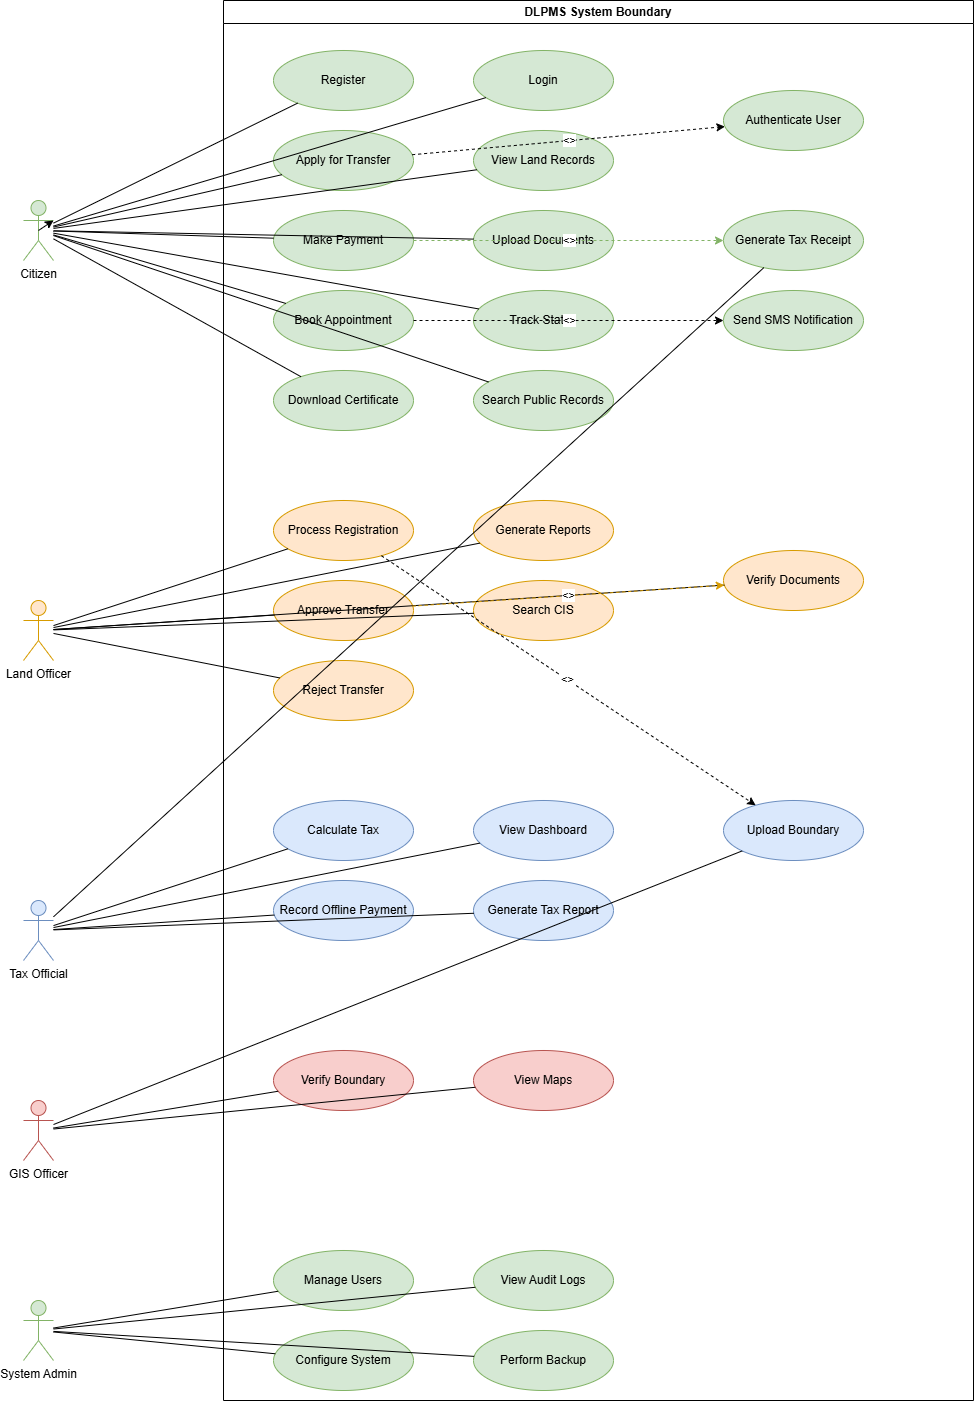

The diagram above was exported from draw.io. Its source (the exported page's mxGraphModel, read from the mxfile embedded in the PNG):
<mxGraphModel dx="1552" dy="1142" grid="1" gridSize="10" guides="1" tooltips="1" connect="1" arrows="1" fold="1" page="1" pageScale="1" pageWidth="1200" pageHeight="1600" math="0" shadow="0">
  <root>
    <mxCell id="0" />
    <mxCell id="1" parent="0" />
    <mxCell id="2" value="DLPMS System Boundary" style="swimlane;whiteSpace=wrap;html=1;startSize=23;rounded=0;glass=0;" parent="1" vertex="1">
      <mxGeometry x="300" y="50" width="750" height="1400" as="geometry" />
    </mxCell>
    <mxCell id="3" value="Citizen" style="shape=umlActor;verticalLabelPosition=bottom;verticalAlign=top;html=1;outlineConnect=0;fillColor=#d5e8d4;strokeColor=#82b366;" parent="1" vertex="1">
      <mxGeometry x="100" y="250" width="30" height="60" as="geometry" />
    </mxCell>
    <mxCell id="4" value="Land Officer" style="shape=umlActor;verticalLabelPosition=bottom;verticalAlign=top;html=1;outlineConnect=0;fillColor=#ffe6cc;strokeColor=#d79b00;" parent="1" vertex="1">
      <mxGeometry x="100" y="650" width="30" height="60" as="geometry" />
    </mxCell>
    <mxCell id="5" value="Tax Official" style="shape=umlActor;verticalLabelPosition=bottom;verticalAlign=top;html=1;outlineConnect=0;fillColor=#dae8fc;strokeColor=#6c8ebf;" parent="1" vertex="1">
      <mxGeometry x="100" y="950" width="30" height="60" as="geometry" />
    </mxCell>
    <mxCell id="6" value="GIS Officer" style="shape=umlActor;verticalLabelPosition=bottom;verticalAlign=top;html=1;outlineConnect=0;fillColor=#f8cecc;strokeColor=#b85450;" parent="1" vertex="1">
      <mxGeometry x="100" y="1150" width="30" height="60" as="geometry" />
    </mxCell>
    <mxCell id="7" value="System Admin" style="shape=umlActor;verticalLabelPosition=bottom;verticalAlign=top;html=1;outlineConnect=0;fillColor=#d5e8d4;strokeColor=#82b366;" parent="1" vertex="1">
      <mxGeometry x="100" y="1350" width="30" height="60" as="geometry" />
    </mxCell>
    <mxCell id="8" value="Register" style="ellipse;whiteSpace=wrap;html=1;fillColor=#d5e8d4;strokeColor=#82b366;" parent="1" vertex="1">
      <mxGeometry x="350" y="100" width="140" height="60" as="geometry" />
    </mxCell>
    <mxCell id="9" value="Login" style="ellipse;whiteSpace=wrap;html=1;fillColor=#d5e8d4;strokeColor=#82b366;" parent="1" vertex="1">
      <mxGeometry x="550" y="100" width="140" height="60" as="geometry" />
    </mxCell>
    <mxCell id="10" value="Apply for Transfer" style="ellipse;whiteSpace=wrap;html=1;fillColor=#d5e8d4;strokeColor=#82b366;" parent="1" vertex="1">
      <mxGeometry x="350" y="180" width="140" height="60" as="geometry" />
    </mxCell>
    <mxCell id="11" value="Make Payment" style="ellipse;whiteSpace=wrap;html=1;fillColor=#d5e8d4;strokeColor=#82b366;" parent="1" vertex="1">
      <mxGeometry x="350" y="260" width="140" height="60" as="geometry" />
    </mxCell>
    <mxCell id="12" value="Book Appointment" style="ellipse;whiteSpace=wrap;html=1;fillColor=#d5e8d4;strokeColor=#82b366;" parent="1" vertex="1">
      <mxGeometry x="350" y="340" width="140" height="60" as="geometry" />
    </mxCell>
    <mxCell id="13" value="View Land Records" style="ellipse;whiteSpace=wrap;html=1;fillColor=#d5e8d4;strokeColor=#82b366;" parent="1" vertex="1">
      <mxGeometry x="550" y="180" width="140" height="60" as="geometry" />
    </mxCell>
    <mxCell id="14" value="Upload Documents" style="ellipse;whiteSpace=wrap;html=1;fillColor=#d5e8d4;strokeColor=#82b366;" parent="1" vertex="1">
      <mxGeometry x="550" y="260" width="140" height="60" as="geometry" />
    </mxCell>
    <mxCell id="15" value="Track Status" style="ellipse;whiteSpace=wrap;html=1;fillColor=#d5e8d4;strokeColor=#82b366;" parent="1" vertex="1">
      <mxGeometry x="550" y="340" width="140" height="60" as="geometry" />
    </mxCell>
    <mxCell id="16" value="Download Certificate" style="ellipse;whiteSpace=wrap;html=1;fillColor=#d5e8d4;strokeColor=#82b366;" parent="1" vertex="1">
      <mxGeometry x="350" y="420" width="140" height="60" as="geometry" />
    </mxCell>
    <mxCell id="17" value="Search Public Records" style="ellipse;whiteSpace=wrap;html=1;fillColor=#d5e8d4;strokeColor=#82b366;" parent="1" vertex="1">
      <mxGeometry x="550" y="420" width="140" height="60" as="geometry" />
    </mxCell>
    <mxCell id="18" value="" style="endArrow=none;html=1;rounded=0;" parent="1" source="3" target="8" edge="1">
      <mxGeometry relative="1" as="geometry" />
    </mxCell>
    <mxCell id="19" value="" style="endArrow=none;html=1;rounded=0;" parent="1" source="3" target="9" edge="1">
      <mxGeometry relative="1" as="geometry" />
    </mxCell>
    <mxCell id="20" value="" style="endArrow=none;html=1;rounded=0;" parent="1" source="3" target="10" edge="1">
      <mxGeometry relative="1" as="geometry" />
    </mxCell>
    <mxCell id="21" value="" style="endArrow=none;html=1;rounded=0;" parent="1" source="3" target="11" edge="1">
      <mxGeometry relative="1" as="geometry" />
    </mxCell>
    <mxCell id="22" value="" style="endArrow=none;html=1;rounded=0;" parent="1" source="3" target="12" edge="1">
      <mxGeometry relative="1" as="geometry" />
    </mxCell>
    <mxCell id="23" value="" style="endArrow=none;html=1;rounded=0;" parent="1" source="3" target="13" edge="1">
      <mxGeometry relative="1" as="geometry" />
    </mxCell>
    <mxCell id="24" value="" style="endArrow=none;html=1;rounded=0;" parent="1" source="3" target="14" edge="1">
      <mxGeometry relative="1" as="geometry" />
    </mxCell>
    <mxCell id="25" value="" style="endArrow=none;html=1;rounded=0;" parent="1" source="3" target="15" edge="1">
      <mxGeometry relative="1" as="geometry" />
    </mxCell>
    <mxCell id="26" value="" style="endArrow=none;html=1;rounded=0;" parent="1" source="3" target="16" edge="1">
      <mxGeometry relative="1" as="geometry" />
    </mxCell>
    <mxCell id="27" value="" style="endArrow=none;html=1;rounded=0;" parent="1" source="3" target="17" edge="1">
      <mxGeometry relative="1" as="geometry" />
    </mxCell>
    <mxCell id="28" value="Authenticate User" style="ellipse;whiteSpace=wrap;html=1;fillColor=#d5e8d4;strokeColor=#82b366;" parent="1" vertex="1">
      <mxGeometry x="800" y="140" width="140" height="60" as="geometry" />
    </mxCell>
    <mxCell id="29" value="Generate Tax Receipt" style="ellipse;whiteSpace=wrap;html=1;fillColor=#d5e8d4;strokeColor=#82b366;" parent="1" vertex="1">
      <mxGeometry x="800" y="260" width="140" height="60" as="geometry" />
    </mxCell>
    <mxCell id="30" value="Send SMS Notification" style="ellipse;whiteSpace=wrap;html=1;fillColor=#d5e8d4;strokeColor=#82b366;" parent="1" vertex="1">
      <mxGeometry x="800" y="340" width="140" height="60" as="geometry" />
    </mxCell>
    <mxCell id="31" value="&lt;&lt;include&gt;&gt;" style="endArrow=classic;html=1;dashed=1;rounded=0;" parent="1" source="10" target="28" edge="1">
      <mxGeometry relative="1" as="geometry">
        <mxPoint as="offset" />
      </mxGeometry>
    </mxCell>
    <mxCell id="32" value="&lt;&lt;extend&gt;&gt;" style="endArrow=classic;html=1;dashed=1;rounded=0;fillColor=#d5e8d4;strokeColor=#82b366;" parent="1" source="11" target="29" edge="1">
      <mxGeometry relative="1" as="geometry">
        <mxPoint as="offset" />
      </mxGeometry>
    </mxCell>
    <mxCell id="33" value="&lt;&lt;include&gt;&gt;" style="endArrow=classic;html=1;dashed=1;rounded=0;" parent="1" source="12" target="30" edge="1">
      <mxGeometry relative="1" as="geometry">
        <mxPoint as="offset" />
      </mxGeometry>
    </mxCell>
    <mxCell id="34" value="Process Registration" style="ellipse;whiteSpace=wrap;html=1;fillColor=#ffe6cc;strokeColor=#d79b00;" parent="1" vertex="1">
      <mxGeometry x="350" y="550" width="140" height="60" as="geometry" />
    </mxCell>
    <mxCell id="35" value="Verify Documents" style="ellipse;whiteSpace=wrap;html=1;fillColor=#ffe6cc;strokeColor=#d79b00;" parent="1" vertex="1">
      <mxGeometry x="800" y="600" width="140" height="60" as="geometry" />
    </mxCell>
    <mxCell id="36" value="Approve Transfer" style="ellipse;whiteSpace=wrap;html=1;fillColor=#ffe6cc;strokeColor=#d79b00;" parent="1" vertex="1">
      <mxGeometry x="350" y="630" width="140" height="60" as="geometry" />
    </mxCell>
    <mxCell id="37" value="Reject Transfer" style="ellipse;whiteSpace=wrap;html=1;fillColor=#ffe6cc;strokeColor=#d79b00;" parent="1" vertex="1">
      <mxGeometry x="350" y="710" width="140" height="60" as="geometry" />
    </mxCell>
    <mxCell id="38" value="Generate Reports" style="ellipse;whiteSpace=wrap;html=1;fillColor=#ffe6cc;strokeColor=#d79b00;" parent="1" vertex="1">
      <mxGeometry x="550" y="550" width="140" height="60" as="geometry" />
    </mxCell>
    <mxCell id="39" value="Search CIS" style="ellipse;whiteSpace=wrap;html=1;fillColor=#ffe6cc;strokeColor=#d79b00;" parent="1" vertex="1">
      <mxGeometry x="550" y="630" width="140" height="60" as="geometry" />
    </mxCell>
    <mxCell id="40" value="Upload Boundary" style="ellipse;whiteSpace=wrap;html=1;fillColor=#dae8fc;strokeColor=#6c8ebf;" parent="1" vertex="1">
      <mxGeometry x="800" y="850" width="140" height="60" as="geometry" />
    </mxCell>
    <mxCell id="41" value="" style="endArrow=none;html=1;rounded=0;" parent="1" source="4" target="34" edge="1">
      <mxGeometry relative="1" as="geometry" />
    </mxCell>
    <mxCell id="42" value="" style="endArrow=none;html=1;rounded=0;" parent="1" source="4" target="35" edge="1">
      <mxGeometry relative="1" as="geometry" />
    </mxCell>
    <mxCell id="43" value="" style="endArrow=none;html=1;rounded=0;" parent="1" source="4" target="36" edge="1">
      <mxGeometry relative="1" as="geometry" />
    </mxCell>
    <mxCell id="44" value="" style="endArrow=none;html=1;rounded=0;" parent="1" source="4" target="37" edge="1">
      <mxGeometry relative="1" as="geometry" />
    </mxCell>
    <mxCell id="45" value="" style="endArrow=none;html=1;rounded=0;" parent="1" source="4" target="38" edge="1">
      <mxGeometry relative="1" as="geometry" />
    </mxCell>
    <mxCell id="46" value="" style="endArrow=none;html=1;rounded=0;" parent="1" source="4" target="39" edge="1">
      <mxGeometry relative="1" as="geometry" />
    </mxCell>
    <mxCell id="47" value="&lt;&lt;include&gt;&gt;" style="endArrow=classic;html=1;dashed=1;rounded=0;fillColor=#ffe6cc;strokeColor=#d79b00;" parent="1" source="36" target="35" edge="1">
      <mxGeometry relative="1" as="geometry">
        <mxPoint as="offset" />
      </mxGeometry>
    </mxCell>
    <mxCell id="48" value="&lt;&lt;extend&gt;&gt;" style="endArrow=classic;html=1;dashed=1;rounded=0;" parent="1" source="34" target="40" edge="1">
      <mxGeometry relative="1" as="geometry">
        <mxPoint as="offset" />
      </mxGeometry>
    </mxCell>
    <mxCell id="49" value="Calculate Tax" style="ellipse;whiteSpace=wrap;html=1;fillColor=#dae8fc;strokeColor=#6c8ebf;" parent="1" vertex="1">
      <mxGeometry x="350" y="850" width="140" height="60" as="geometry" />
    </mxCell>
    <mxCell id="50" value="Record Offline Payment" style="ellipse;whiteSpace=wrap;html=1;fillColor=#dae8fc;strokeColor=#6c8ebf;" parent="1" vertex="1">
      <mxGeometry x="350" y="930" width="140" height="60" as="geometry" />
    </mxCell>
    <mxCell id="51" value="View Dashboard" style="ellipse;whiteSpace=wrap;html=1;fillColor=#dae8fc;strokeColor=#6c8ebf;" parent="1" vertex="1">
      <mxGeometry x="550" y="850" width="140" height="60" as="geometry" />
    </mxCell>
    <mxCell id="52" value="Generate Tax Report" style="ellipse;whiteSpace=wrap;html=1;fillColor=#dae8fc;strokeColor=#6c8ebf;" parent="1" vertex="1">
      <mxGeometry x="550" y="930" width="140" height="60" as="geometry" />
    </mxCell>
    <mxCell id="53" value="" style="endArrow=none;html=1;rounded=0;" parent="1" source="5" target="49" edge="1">
      <mxGeometry relative="1" as="geometry" />
    </mxCell>
    <mxCell id="54" value="" style="endArrow=none;html=1;rounded=0;" parent="1" source="5" target="50" edge="1">
      <mxGeometry relative="1" as="geometry" />
    </mxCell>
    <mxCell id="55" value="" style="endArrow=none;html=1;rounded=0;" parent="1" source="5" target="51" edge="1">
      <mxGeometry relative="1" as="geometry" />
    </mxCell>
    <mxCell id="56" value="" style="endArrow=none;html=1;rounded=0;" parent="1" source="5" target="52" edge="1">
      <mxGeometry relative="1" as="geometry" />
    </mxCell>
    <mxCell id="57" value="" style="endArrow=none;html=1;rounded=0;" parent="1" source="5" target="29" edge="1">
      <mxGeometry relative="1" as="geometry" />
    </mxCell>
    <mxCell id="58" value="Verify Boundary" style="ellipse;whiteSpace=wrap;html=1;fillColor=#f8cecc;strokeColor=#b85450;" parent="1" vertex="1">
      <mxGeometry x="350" y="1100" width="140" height="60" as="geometry" />
    </mxCell>
    <mxCell id="59" value="View Maps" style="ellipse;whiteSpace=wrap;html=1;fillColor=#f8cecc;strokeColor=#b85450;" parent="1" vertex="1">
      <mxGeometry x="550" y="1100" width="140" height="60" as="geometry" />
    </mxCell>
    <mxCell id="60" value="" style="endArrow=none;html=1;rounded=0;" parent="1" source="6" target="40" edge="1">
      <mxGeometry relative="1" as="geometry" />
    </mxCell>
    <mxCell id="61" value="" style="endArrow=none;html=1;rounded=0;" parent="1" source="6" target="58" edge="1">
      <mxGeometry relative="1" as="geometry" />
    </mxCell>
    <mxCell id="62" value="" style="endArrow=none;html=1;rounded=0;" parent="1" source="6" target="59" edge="1">
      <mxGeometry relative="1" as="geometry" />
    </mxCell>
    <mxCell id="63" value="Manage Users" style="ellipse;whiteSpace=wrap;html=1;fillColor=#d5e8d4;strokeColor=#82b366;" parent="1" vertex="1">
      <mxGeometry x="350" y="1300" width="140" height="60" as="geometry" />
    </mxCell>
    <mxCell id="64" value="View Audit Logs" style="ellipse;whiteSpace=wrap;html=1;fillColor=#d5e8d4;strokeColor=#82b366;" parent="1" vertex="1">
      <mxGeometry x="550" y="1300" width="140" height="60" as="geometry" />
    </mxCell>
    <mxCell id="65" value="Configure System" style="ellipse;whiteSpace=wrap;html=1;fillColor=#d5e8d4;strokeColor=#82b366;" parent="1" vertex="1">
      <mxGeometry x="350" y="1380" width="140" height="60" as="geometry" />
    </mxCell>
    <mxCell id="66" value="Perform Backup" style="ellipse;whiteSpace=wrap;html=1;fillColor=#d5e8d4;strokeColor=#82b366;" parent="1" vertex="1">
      <mxGeometry x="550" y="1380" width="140" height="60" as="geometry" />
    </mxCell>
    <mxCell id="67" value="" style="endArrow=none;html=1;rounded=0;" parent="1" source="7" target="63" edge="1">
      <mxGeometry relative="1" as="geometry" />
    </mxCell>
    <mxCell id="68" value="" style="endArrow=none;html=1;rounded=0;" parent="1" source="7" target="64" edge="1">
      <mxGeometry relative="1" as="geometry" />
    </mxCell>
    <mxCell id="69" value="" style="endArrow=none;html=1;rounded=0;" parent="1" source="7" target="65" edge="1">
      <mxGeometry relative="1" as="geometry" />
    </mxCell>
    <mxCell id="70" value="" style="endArrow=none;html=1;rounded=0;" parent="1" source="7" target="66" edge="1">
      <mxGeometry relative="1" as="geometry" />
    </mxCell>
    <mxCell id="71" style="edgeStyle=none;html=1;exitX=0.5;exitY=0.5;exitDx=0;exitDy=0;exitPerimeter=0;entryX=1;entryY=0.3333333333333333;entryDx=0;entryDy=0;entryPerimeter=0;" edge="1" parent="1" source="3" target="3">
      <mxGeometry relative="1" as="geometry" />
    </mxCell>
  </root>
</mxGraphModel>